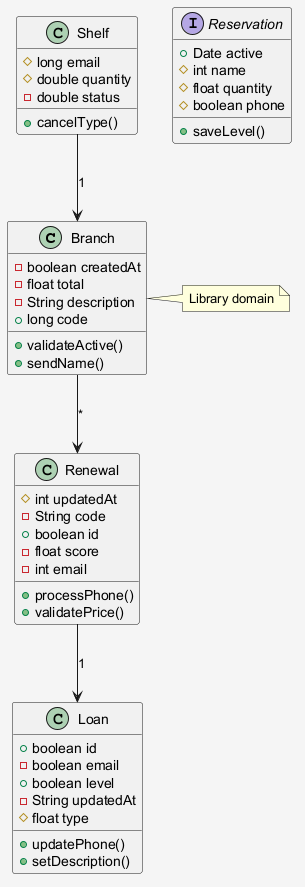

The diagram above was rendered by PlantUML. Its source (embedded in the PNG):
@startuml
skinparam shadowing false
skinparam backgroundColor #F5F5F5
class Branch {
  -boolean createdAt
  -float total
  -String description
  +long code
  +validateActive()
  +sendName()
}
class Renewal {
  #int updatedAt
  -String code
  +boolean id
  -float score
  -int email
  +processPhone()
  +validatePrice()
}
interface Reservation {
  +Date active
  #int name
  #float quantity
  #boolean phone
  +saveLevel()
}
class Shelf {
  #long email
  #double quantity
  -double status
  +cancelType()
}
class Loan {
  +boolean id
  -boolean email
  +boolean level
  -String updatedAt
  #float type
  +updatePhone()
  +setDescription()
}
Renewal --> Loan : "1"
Shelf --> Branch : "1"
Branch --> Renewal : "*"
note right of Branch : Library domain
@enduml